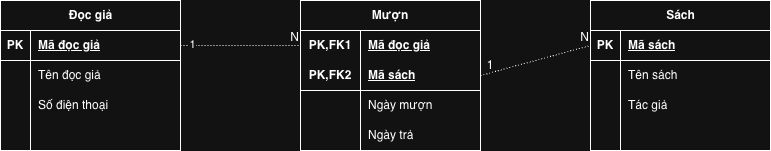

The diagram above was exported from draw.io. Its source (the exported page's mxGraphModel, read from the mxfile embedded in the PNG):
<mxGraphModel dx="964" dy="663" grid="1" gridSize="10" guides="1" tooltips="1" connect="1" arrows="1" fold="1" page="1" pageScale="1" pageWidth="850" pageHeight="1100" math="0" shadow="0">
  <root>
    <mxCell id="0" />
    <mxCell id="1" parent="0" />
    <mxCell id="2WJr1Hc-Q2PCZiXBvvei-9" parent="1" style="shape=table;startSize=30;container=1;collapsible=1;childLayout=tableLayout;fixedRows=1;rowLines=0;fontStyle=1;align=center;resizeLast=1;html=1;" value="Đọc giả" vertex="1">
      <mxGeometry height="150" width="180" x="40" y="120" as="geometry" />
    </mxCell>
    <mxCell id="2WJr1Hc-Q2PCZiXBvvei-10" parent="2WJr1Hc-Q2PCZiXBvvei-9" style="shape=tableRow;horizontal=0;startSize=0;swimlaneHead=0;swimlaneBody=0;fillColor=none;collapsible=0;dropTarget=0;points=[[0,0.5],[1,0.5]];portConstraint=eastwest;top=0;left=0;right=0;bottom=1;" value="" vertex="1">
      <mxGeometry height="30" width="180" y="30" as="geometry" />
    </mxCell>
    <mxCell id="2WJr1Hc-Q2PCZiXBvvei-11" parent="2WJr1Hc-Q2PCZiXBvvei-10" style="shape=partialRectangle;connectable=0;fillColor=none;top=0;left=0;bottom=0;right=0;fontStyle=1;overflow=hidden;whiteSpace=wrap;html=1;" value="PK" vertex="1">
      <mxGeometry height="30" width="30" as="geometry">
        <mxRectangle height="30" width="30" as="alternateBounds" />
      </mxGeometry>
    </mxCell>
    <mxCell id="2WJr1Hc-Q2PCZiXBvvei-12" parent="2WJr1Hc-Q2PCZiXBvvei-10" style="shape=partialRectangle;connectable=0;fillColor=none;top=0;left=0;bottom=0;right=0;align=left;spacingLeft=6;fontStyle=5;overflow=hidden;whiteSpace=wrap;html=1;" value="Mã đọc giả" vertex="1">
      <mxGeometry height="30" width="150" x="30" as="geometry">
        <mxRectangle height="30" width="150" as="alternateBounds" />
      </mxGeometry>
    </mxCell>
    <mxCell id="2WJr1Hc-Q2PCZiXBvvei-13" parent="2WJr1Hc-Q2PCZiXBvvei-9" style="shape=tableRow;horizontal=0;startSize=0;swimlaneHead=0;swimlaneBody=0;fillColor=none;collapsible=0;dropTarget=0;points=[[0,0.5],[1,0.5]];portConstraint=eastwest;top=0;left=0;right=0;bottom=0;" value="" vertex="1">
      <mxGeometry height="30" width="180" y="60" as="geometry" />
    </mxCell>
    <mxCell id="2WJr1Hc-Q2PCZiXBvvei-14" parent="2WJr1Hc-Q2PCZiXBvvei-13" style="shape=partialRectangle;connectable=0;fillColor=none;top=0;left=0;bottom=0;right=0;editable=1;overflow=hidden;whiteSpace=wrap;html=1;" value="" vertex="1">
      <mxGeometry height="30" width="30" as="geometry">
        <mxRectangle height="30" width="30" as="alternateBounds" />
      </mxGeometry>
    </mxCell>
    <mxCell id="2WJr1Hc-Q2PCZiXBvvei-15" parent="2WJr1Hc-Q2PCZiXBvvei-13" style="shape=partialRectangle;connectable=0;fillColor=none;top=0;left=0;bottom=0;right=0;align=left;spacingLeft=6;overflow=hidden;whiteSpace=wrap;html=1;" value="Tên đọc giả" vertex="1">
      <mxGeometry height="30" width="150" x="30" as="geometry">
        <mxRectangle height="30" width="150" as="alternateBounds" />
      </mxGeometry>
    </mxCell>
    <mxCell id="2WJr1Hc-Q2PCZiXBvvei-16" parent="2WJr1Hc-Q2PCZiXBvvei-9" style="shape=tableRow;horizontal=0;startSize=0;swimlaneHead=0;swimlaneBody=0;fillColor=none;collapsible=0;dropTarget=0;points=[[0,0.5],[1,0.5]];portConstraint=eastwest;top=0;left=0;right=0;bottom=0;" value="" vertex="1">
      <mxGeometry height="30" width="180" y="90" as="geometry" />
    </mxCell>
    <mxCell id="2WJr1Hc-Q2PCZiXBvvei-17" parent="2WJr1Hc-Q2PCZiXBvvei-16" style="shape=partialRectangle;connectable=0;fillColor=none;top=0;left=0;bottom=0;right=0;editable=1;overflow=hidden;whiteSpace=wrap;html=1;" value="" vertex="1">
      <mxGeometry height="30" width="30" as="geometry">
        <mxRectangle height="30" width="30" as="alternateBounds" />
      </mxGeometry>
    </mxCell>
    <mxCell id="2WJr1Hc-Q2PCZiXBvvei-18" parent="2WJr1Hc-Q2PCZiXBvvei-16" style="shape=partialRectangle;connectable=0;fillColor=none;top=0;left=0;bottom=0;right=0;align=left;spacingLeft=6;overflow=hidden;whiteSpace=wrap;html=1;" value="Số điện thoại" vertex="1">
      <mxGeometry height="30" width="150" x="30" as="geometry">
        <mxRectangle height="30" width="150" as="alternateBounds" />
      </mxGeometry>
    </mxCell>
    <mxCell id="2WJr1Hc-Q2PCZiXBvvei-19" parent="2WJr1Hc-Q2PCZiXBvvei-9" style="shape=tableRow;horizontal=0;startSize=0;swimlaneHead=0;swimlaneBody=0;fillColor=none;collapsible=0;dropTarget=0;points=[[0,0.5],[1,0.5]];portConstraint=eastwest;top=0;left=0;right=0;bottom=0;" value="" vertex="1">
      <mxGeometry height="30" width="180" y="120" as="geometry" />
    </mxCell>
    <mxCell id="2WJr1Hc-Q2PCZiXBvvei-20" parent="2WJr1Hc-Q2PCZiXBvvei-19" style="shape=partialRectangle;connectable=0;fillColor=none;top=0;left=0;bottom=0;right=0;editable=1;overflow=hidden;whiteSpace=wrap;html=1;" value="" vertex="1">
      <mxGeometry height="30" width="30" as="geometry">
        <mxRectangle height="30" width="30" as="alternateBounds" />
      </mxGeometry>
    </mxCell>
    <mxCell id="2WJr1Hc-Q2PCZiXBvvei-21" parent="2WJr1Hc-Q2PCZiXBvvei-19" style="shape=partialRectangle;connectable=0;fillColor=none;top=0;left=0;bottom=0;right=0;align=left;spacingLeft=6;overflow=hidden;whiteSpace=wrap;html=1;" value="" vertex="1">
      <mxGeometry height="30" width="150" x="30" as="geometry">
        <mxRectangle height="30" width="150" as="alternateBounds" />
      </mxGeometry>
    </mxCell>
    <mxCell id="2WJr1Hc-Q2PCZiXBvvei-22" parent="1" style="shape=table;startSize=30;container=1;collapsible=1;childLayout=tableLayout;fixedRows=1;rowLines=0;fontStyle=1;align=center;resizeLast=1;html=1;" value="Sách" vertex="1">
      <mxGeometry height="150" width="180" x="630" y="120" as="geometry" />
    </mxCell>
    <mxCell id="2WJr1Hc-Q2PCZiXBvvei-23" parent="2WJr1Hc-Q2PCZiXBvvei-22" style="shape=tableRow;horizontal=0;startSize=0;swimlaneHead=0;swimlaneBody=0;fillColor=none;collapsible=0;dropTarget=0;points=[[0,0.5],[1,0.5]];portConstraint=eastwest;top=0;left=0;right=0;bottom=1;" value="" vertex="1">
      <mxGeometry height="30" width="180" y="30" as="geometry" />
    </mxCell>
    <mxCell id="2WJr1Hc-Q2PCZiXBvvei-24" parent="2WJr1Hc-Q2PCZiXBvvei-23" style="shape=partialRectangle;connectable=0;fillColor=none;top=0;left=0;bottom=0;right=0;fontStyle=1;overflow=hidden;whiteSpace=wrap;html=1;" value="PK" vertex="1">
      <mxGeometry height="30" width="30" as="geometry">
        <mxRectangle height="30" width="30" as="alternateBounds" />
      </mxGeometry>
    </mxCell>
    <mxCell id="2WJr1Hc-Q2PCZiXBvvei-25" parent="2WJr1Hc-Q2PCZiXBvvei-23" style="shape=partialRectangle;connectable=0;fillColor=none;top=0;left=0;bottom=0;right=0;align=left;spacingLeft=6;fontStyle=5;overflow=hidden;whiteSpace=wrap;html=1;" value="Mã sách" vertex="1">
      <mxGeometry height="30" width="150" x="30" as="geometry">
        <mxRectangle height="30" width="150" as="alternateBounds" />
      </mxGeometry>
    </mxCell>
    <mxCell id="2WJr1Hc-Q2PCZiXBvvei-26" parent="2WJr1Hc-Q2PCZiXBvvei-22" style="shape=tableRow;horizontal=0;startSize=0;swimlaneHead=0;swimlaneBody=0;fillColor=none;collapsible=0;dropTarget=0;points=[[0,0.5],[1,0.5]];portConstraint=eastwest;top=0;left=0;right=0;bottom=0;" value="" vertex="1">
      <mxGeometry height="30" width="180" y="60" as="geometry" />
    </mxCell>
    <mxCell id="2WJr1Hc-Q2PCZiXBvvei-27" parent="2WJr1Hc-Q2PCZiXBvvei-26" style="shape=partialRectangle;connectable=0;fillColor=none;top=0;left=0;bottom=0;right=0;editable=1;overflow=hidden;whiteSpace=wrap;html=1;" value="" vertex="1">
      <mxGeometry height="30" width="30" as="geometry">
        <mxRectangle height="30" width="30" as="alternateBounds" />
      </mxGeometry>
    </mxCell>
    <mxCell id="2WJr1Hc-Q2PCZiXBvvei-28" parent="2WJr1Hc-Q2PCZiXBvvei-26" style="shape=partialRectangle;connectable=0;fillColor=none;top=0;left=0;bottom=0;right=0;align=left;spacingLeft=6;overflow=hidden;whiteSpace=wrap;html=1;" value="Tên sách" vertex="1">
      <mxGeometry height="30" width="150" x="30" as="geometry">
        <mxRectangle height="30" width="150" as="alternateBounds" />
      </mxGeometry>
    </mxCell>
    <mxCell id="2WJr1Hc-Q2PCZiXBvvei-29" parent="2WJr1Hc-Q2PCZiXBvvei-22" style="shape=tableRow;horizontal=0;startSize=0;swimlaneHead=0;swimlaneBody=0;fillColor=none;collapsible=0;dropTarget=0;points=[[0,0.5],[1,0.5]];portConstraint=eastwest;top=0;left=0;right=0;bottom=0;" value="" vertex="1">
      <mxGeometry height="30" width="180" y="90" as="geometry" />
    </mxCell>
    <mxCell id="2WJr1Hc-Q2PCZiXBvvei-30" parent="2WJr1Hc-Q2PCZiXBvvei-29" style="shape=partialRectangle;connectable=0;fillColor=none;top=0;left=0;bottom=0;right=0;editable=1;overflow=hidden;whiteSpace=wrap;html=1;" value="" vertex="1">
      <mxGeometry height="30" width="30" as="geometry">
        <mxRectangle height="30" width="30" as="alternateBounds" />
      </mxGeometry>
    </mxCell>
    <mxCell id="2WJr1Hc-Q2PCZiXBvvei-31" parent="2WJr1Hc-Q2PCZiXBvvei-29" style="shape=partialRectangle;connectable=0;fillColor=none;top=0;left=0;bottom=0;right=0;align=left;spacingLeft=6;overflow=hidden;whiteSpace=wrap;html=1;" value="Tác giả" vertex="1">
      <mxGeometry height="30" width="150" x="30" as="geometry">
        <mxRectangle height="30" width="150" as="alternateBounds" />
      </mxGeometry>
    </mxCell>
    <mxCell id="2WJr1Hc-Q2PCZiXBvvei-32" parent="2WJr1Hc-Q2PCZiXBvvei-22" style="shape=tableRow;horizontal=0;startSize=0;swimlaneHead=0;swimlaneBody=0;fillColor=none;collapsible=0;dropTarget=0;points=[[0,0.5],[1,0.5]];portConstraint=eastwest;top=0;left=0;right=0;bottom=0;" value="" vertex="1">
      <mxGeometry height="30" width="180" y="120" as="geometry" />
    </mxCell>
    <mxCell id="2WJr1Hc-Q2PCZiXBvvei-33" parent="2WJr1Hc-Q2PCZiXBvvei-32" style="shape=partialRectangle;connectable=0;fillColor=none;top=0;left=0;bottom=0;right=0;editable=1;overflow=hidden;whiteSpace=wrap;html=1;" value="" vertex="1">
      <mxGeometry height="30" width="30" as="geometry">
        <mxRectangle height="30" width="30" as="alternateBounds" />
      </mxGeometry>
    </mxCell>
    <mxCell id="2WJr1Hc-Q2PCZiXBvvei-34" parent="2WJr1Hc-Q2PCZiXBvvei-32" style="shape=partialRectangle;connectable=0;fillColor=none;top=0;left=0;bottom=0;right=0;align=left;spacingLeft=6;overflow=hidden;whiteSpace=wrap;html=1;" value="" vertex="1">
      <mxGeometry height="30" width="150" x="30" as="geometry">
        <mxRectangle height="30" width="150" as="alternateBounds" />
      </mxGeometry>
    </mxCell>
    <mxCell id="2WJr1Hc-Q2PCZiXBvvei-53" parent="1" style="shape=table;startSize=30;container=1;collapsible=1;childLayout=tableLayout;fixedRows=1;rowLines=0;fontStyle=1;align=center;resizeLast=1;html=1;whiteSpace=wrap;" value="Mượn" vertex="1">
      <mxGeometry height="150" width="180" x="340" y="120" as="geometry" />
    </mxCell>
    <mxCell id="2WJr1Hc-Q2PCZiXBvvei-54" parent="2WJr1Hc-Q2PCZiXBvvei-53" style="shape=tableRow;horizontal=0;startSize=0;swimlaneHead=0;swimlaneBody=0;fillColor=none;collapsible=0;dropTarget=0;points=[[0,0.5],[1,0.5]];portConstraint=eastwest;top=0;left=0;right=0;bottom=0;html=1;" value="" vertex="1">
      <mxGeometry height="30" width="180" y="30" as="geometry" />
    </mxCell>
    <mxCell id="2WJr1Hc-Q2PCZiXBvvei-55" parent="2WJr1Hc-Q2PCZiXBvvei-54" style="shape=partialRectangle;connectable=0;fillColor=none;top=0;left=0;bottom=0;right=0;fontStyle=1;overflow=hidden;html=1;whiteSpace=wrap;" value="PK,FK1" vertex="1">
      <mxGeometry height="30" width="60" as="geometry">
        <mxRectangle height="30" width="60" as="alternateBounds" />
      </mxGeometry>
    </mxCell>
    <mxCell id="2WJr1Hc-Q2PCZiXBvvei-56" parent="2WJr1Hc-Q2PCZiXBvvei-54" style="shape=partialRectangle;connectable=0;fillColor=none;top=0;left=0;bottom=0;right=0;align=left;spacingLeft=6;fontStyle=5;overflow=hidden;html=1;whiteSpace=wrap;" value="Mã đọc giả" vertex="1">
      <mxGeometry height="30" width="120" x="60" as="geometry">
        <mxRectangle height="30" width="120" as="alternateBounds" />
      </mxGeometry>
    </mxCell>
    <mxCell id="2WJr1Hc-Q2PCZiXBvvei-57" parent="2WJr1Hc-Q2PCZiXBvvei-53" style="shape=tableRow;horizontal=0;startSize=0;swimlaneHead=0;swimlaneBody=0;fillColor=none;collapsible=0;dropTarget=0;points=[[0,0.5],[1,0.5]];portConstraint=eastwest;top=0;left=0;right=0;bottom=1;html=1;" value="" vertex="1">
      <mxGeometry height="30" width="180" y="60" as="geometry" />
    </mxCell>
    <mxCell id="2WJr1Hc-Q2PCZiXBvvei-58" parent="2WJr1Hc-Q2PCZiXBvvei-57" style="shape=partialRectangle;connectable=0;fillColor=none;top=0;left=0;bottom=0;right=0;fontStyle=1;overflow=hidden;html=1;whiteSpace=wrap;" value="PK,FK2" vertex="1">
      <mxGeometry height="30" width="60" as="geometry">
        <mxRectangle height="30" width="60" as="alternateBounds" />
      </mxGeometry>
    </mxCell>
    <mxCell id="2WJr1Hc-Q2PCZiXBvvei-59" parent="2WJr1Hc-Q2PCZiXBvvei-57" style="shape=partialRectangle;connectable=0;fillColor=none;top=0;left=0;bottom=0;right=0;align=left;spacingLeft=6;fontStyle=5;overflow=hidden;html=1;whiteSpace=wrap;" value="Mã sách" vertex="1">
      <mxGeometry height="30" width="120" x="60" as="geometry">
        <mxRectangle height="30" width="120" as="alternateBounds" />
      </mxGeometry>
    </mxCell>
    <mxCell id="2WJr1Hc-Q2PCZiXBvvei-60" parent="2WJr1Hc-Q2PCZiXBvvei-53" style="shape=tableRow;horizontal=0;startSize=0;swimlaneHead=0;swimlaneBody=0;fillColor=none;collapsible=0;dropTarget=0;points=[[0,0.5],[1,0.5]];portConstraint=eastwest;top=0;left=0;right=0;bottom=0;html=1;" value="" vertex="1">
      <mxGeometry height="30" width="180" y="90" as="geometry" />
    </mxCell>
    <mxCell id="2WJr1Hc-Q2PCZiXBvvei-61" parent="2WJr1Hc-Q2PCZiXBvvei-60" style="shape=partialRectangle;connectable=0;fillColor=none;top=0;left=0;bottom=0;right=0;editable=1;overflow=hidden;html=1;whiteSpace=wrap;" value="" vertex="1">
      <mxGeometry height="30" width="60" as="geometry">
        <mxRectangle height="30" width="60" as="alternateBounds" />
      </mxGeometry>
    </mxCell>
    <mxCell id="2WJr1Hc-Q2PCZiXBvvei-62" parent="2WJr1Hc-Q2PCZiXBvvei-60" style="shape=partialRectangle;connectable=0;fillColor=none;top=0;left=0;bottom=0;right=0;align=left;spacingLeft=6;overflow=hidden;html=1;whiteSpace=wrap;" value="Ngày mượn" vertex="1">
      <mxGeometry height="30" width="120" x="60" as="geometry">
        <mxRectangle height="30" width="120" as="alternateBounds" />
      </mxGeometry>
    </mxCell>
    <mxCell id="2WJr1Hc-Q2PCZiXBvvei-63" parent="2WJr1Hc-Q2PCZiXBvvei-53" style="shape=tableRow;horizontal=0;startSize=0;swimlaneHead=0;swimlaneBody=0;fillColor=none;collapsible=0;dropTarget=0;points=[[0,0.5],[1,0.5]];portConstraint=eastwest;top=0;left=0;right=0;bottom=0;html=1;" value="" vertex="1">
      <mxGeometry height="30" width="180" y="120" as="geometry" />
    </mxCell>
    <mxCell id="2WJr1Hc-Q2PCZiXBvvei-64" parent="2WJr1Hc-Q2PCZiXBvvei-63" style="shape=partialRectangle;connectable=0;fillColor=none;top=0;left=0;bottom=0;right=0;editable=1;overflow=hidden;html=1;whiteSpace=wrap;" value="" vertex="1">
      <mxGeometry height="30" width="60" as="geometry">
        <mxRectangle height="30" width="60" as="alternateBounds" />
      </mxGeometry>
    </mxCell>
    <mxCell id="2WJr1Hc-Q2PCZiXBvvei-65" parent="2WJr1Hc-Q2PCZiXBvvei-63" style="shape=partialRectangle;connectable=0;fillColor=none;top=0;left=0;bottom=0;right=0;align=left;spacingLeft=6;overflow=hidden;html=1;whiteSpace=wrap;" value="Ngày trả" vertex="1">
      <mxGeometry height="30" width="120" x="60" as="geometry">
        <mxRectangle height="30" width="120" as="alternateBounds" />
      </mxGeometry>
    </mxCell>
    <mxCell id="2WJr1Hc-Q2PCZiXBvvei-70" edge="1" parent="1" source="2WJr1Hc-Q2PCZiXBvvei-10" style="endArrow=none;html=1;rounded=0;dashed=1;dashPattern=1 2;exitX=1;exitY=0.5;exitDx=0;exitDy=0;entryX=0;entryY=0.5;entryDx=0;entryDy=0;" target="2WJr1Hc-Q2PCZiXBvvei-54" value="">
      <mxGeometry relative="1" as="geometry">
        <Array as="points" />
        <mxPoint x="350" y="340" as="sourcePoint" />
        <mxPoint x="510" y="340" as="targetPoint" />
      </mxGeometry>
    </mxCell>
    <mxCell id="2WJr1Hc-Q2PCZiXBvvei-71" connectable="0" parent="2WJr1Hc-Q2PCZiXBvvei-70" style="resizable=0;html=1;whiteSpace=wrap;align=right;verticalAlign=bottom;" value="N" vertex="1">
      <mxGeometry relative="1" x="1" as="geometry" />
    </mxCell>
    <mxCell id="2WJr1Hc-Q2PCZiXBvvei-72" connectable="0" parent="2WJr1Hc-Q2PCZiXBvvei-70" style="edgeLabel;html=1;align=center;verticalAlign=middle;resizable=0;points=[];" value="1" vertex="1">
      <mxGeometry relative="1" x="-0.8167" y="2" as="geometry">
        <mxPoint as="offset" />
      </mxGeometry>
    </mxCell>
    <mxCell id="2WJr1Hc-Q2PCZiXBvvei-73" edge="1" parent="1" style="endArrow=none;html=1;rounded=0;dashed=1;dashPattern=1 2;entryX=0;entryY=0.5;entryDx=0;entryDy=0;" target="2WJr1Hc-Q2PCZiXBvvei-23" value="">
      <mxGeometry relative="1" as="geometry">
        <mxPoint x="520" y="195" as="sourcePoint" />
        <mxPoint x="660" y="194.5" as="targetPoint" />
      </mxGeometry>
    </mxCell>
    <mxCell id="2WJr1Hc-Q2PCZiXBvvei-74" connectable="0" parent="2WJr1Hc-Q2PCZiXBvvei-73" style="resizable=0;html=1;whiteSpace=wrap;align=right;verticalAlign=bottom;" value="N" vertex="1">
      <mxGeometry relative="1" x="1" as="geometry" />
    </mxCell>
    <mxCell id="2WJr1Hc-Q2PCZiXBvvei-75" parent="1" style="text;html=1;whiteSpace=wrap;strokeColor=none;fillColor=none;align=center;verticalAlign=middle;rounded=0;" value="1" vertex="1">
      <mxGeometry height="30" width="60" x="500" y="170" as="geometry" />
    </mxCell>
  </root>
</mxGraphModel>